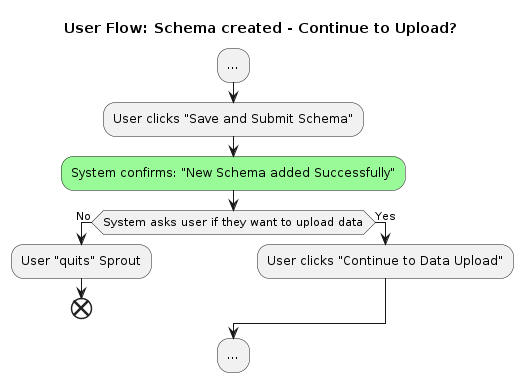

The diagram above was rendered by PlantUML. Its source (embedded in the PNG):
@startuml user-flow-schema-created-continue-to-upload

title User Flow: Schema created - Continue to Upload?

:...;
:User clicks "Save and Submit Schema";
#palegreen:System confirms: "New Schema added Successfully";
if (System asks user if they want to upload data) then (No)
  :User "quits" Sprout; 
  end
else (Yes)
  :User clicks "Continue to Data Upload";
endif
:...;

@enduml